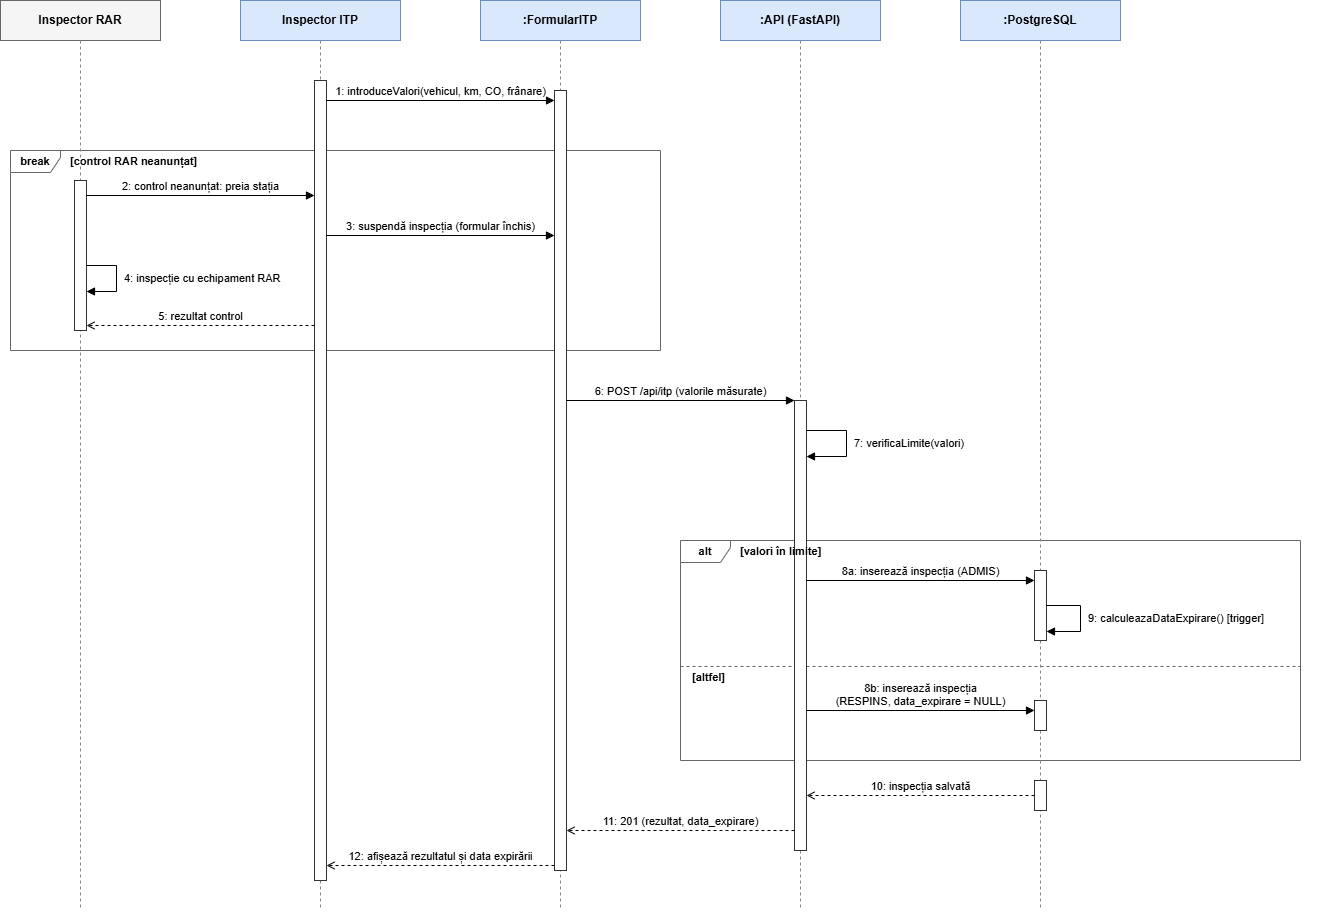

The diagram above was exported from draw.io. Its source (the exported page's mxGraphModel, read from the mxfile embedded in the PNG):
<mxGraphModel dx="858" dy="602" grid="1" gridSize="10" guides="1" tooltips="1" connect="1" arrows="1" fold="1" page="0" pageScale="1" pageWidth="850" pageHeight="1100" math="0" shadow="0">
  <root>
    <mxCell id="0" />
    <mxCell id="1" parent="0" />
    <mxCell id="c2" parent="1" style="shape=umlFrame;whiteSpace=wrap;html=1;pointerEvents=0;width=50;height=22;fontSize=11;fillColor=none;strokeColor=#666666;fontStyle=1;" value="break" vertex="1">
      <mxGeometry height="200" width="650" x="30" y="170" as="geometry" />
    </mxCell>
    <mxCell id="c3" parent="1" style="text;html=1;align=left;verticalAlign=middle;fontSize=11;whiteSpace=wrap;fontStyle=1;" value="[control RAR neanunțat]" vertex="1">
      <mxGeometry height="18" width="300" x="88" y="172" as="geometry" />
    </mxCell>
    <mxCell id="c4" parent="1" style="shape=umlFrame;whiteSpace=wrap;html=1;pointerEvents=0;width=50;height=22;fontSize=11;fillColor=none;strokeColor=#666666;fontStyle=1;" value="alt" vertex="1">
      <mxGeometry height="220" width="620" x="700" y="560" as="geometry" />
    </mxCell>
    <mxCell id="c6" parent="1" style="text;html=1;align=left;verticalAlign=middle;fontSize=11;whiteSpace=wrap;fontStyle=1;" value="[altfel]" vertex="1">
      <mxGeometry height="18" width="150" x="710" y="688" as="geometry" />
    </mxCell>
    <mxCell id="c7" edge="1" parent="1" style="html=1;rounded=0;fontSize=11;endArrow=none;dashed=1;strokeColor=#666666;" value="">
      <mxGeometry relative="1" as="geometry">
        <mxPoint x="700" y="686" as="sourcePoint" />
        <mxPoint x="1320" y="686" as="targetPoint" />
      </mxGeometry>
    </mxCell>
    <mxCell id="c8" parent="1" style="rounded=0;whiteSpace=wrap;html=1;fontSize=12;fillColor=#f5f5f5;strokeColor=#666666;" value="&lt;b&gt;Inspector RAR&lt;/b&gt;" vertex="1">
      <mxGeometry height="40" width="160" x="20" y="20" as="geometry" />
    </mxCell>
    <mxCell id="c9" edge="1" parent="1" style="html=1;rounded=0;fontSize=11;endArrow=none;dashed=1;strokeColor=#888888;" value="">
      <mxGeometry relative="1" as="geometry">
        <mxPoint x="100" y="60" as="sourcePoint" />
        <mxPoint x="100" y="930" as="targetPoint" />
      </mxGeometry>
    </mxCell>
    <mxCell id="c10" parent="1" style="rounded=0;whiteSpace=wrap;html=1;fontSize=12;fillColor=#dae8fc;strokeColor=#6c8ebf;" value="&lt;b&gt;Inspector ITP&lt;/b&gt;" vertex="1">
      <mxGeometry height="40" width="160" x="260" y="20" as="geometry" />
    </mxCell>
    <mxCell id="c11" edge="1" parent="1" style="html=1;rounded=0;fontSize=11;endArrow=none;dashed=1;strokeColor=#888888;" value="">
      <mxGeometry relative="1" as="geometry">
        <mxPoint x="340" y="60" as="sourcePoint" />
        <mxPoint x="340" y="930" as="targetPoint" />
      </mxGeometry>
    </mxCell>
    <mxCell id="c12" parent="1" style="rounded=0;whiteSpace=wrap;html=1;fontSize=12;fillColor=#dae8fc;strokeColor=#6c8ebf;" value="&lt;b&gt;:FormularITP&lt;/b&gt;" vertex="1">
      <mxGeometry height="40" width="160" x="500" y="20" as="geometry" />
    </mxCell>
    <mxCell id="c13" edge="1" parent="1" style="html=1;rounded=0;fontSize=11;endArrow=none;dashed=1;strokeColor=#888888;" value="">
      <mxGeometry relative="1" as="geometry">
        <mxPoint x="580" y="60" as="sourcePoint" />
        <mxPoint x="580" y="930" as="targetPoint" />
      </mxGeometry>
    </mxCell>
    <mxCell id="c14" parent="1" style="rounded=0;whiteSpace=wrap;html=1;fontSize=12;fillColor=#dae8fc;strokeColor=#6c8ebf;" value="&lt;b&gt;:API (FastAPI)&lt;/b&gt;" vertex="1">
      <mxGeometry height="40" width="160" x="740" y="20" as="geometry" />
    </mxCell>
    <mxCell id="c15" edge="1" parent="1" style="html=1;rounded=0;fontSize=11;endArrow=none;dashed=1;strokeColor=#888888;" value="">
      <mxGeometry relative="1" as="geometry">
        <mxPoint x="820" y="60" as="sourcePoint" />
        <mxPoint x="820" y="930" as="targetPoint" />
      </mxGeometry>
    </mxCell>
    <mxCell id="c16" parent="1" style="rounded=0;whiteSpace=wrap;html=1;fontSize=12;fillColor=#dae8fc;strokeColor=#6c8ebf;" value="&lt;b&gt;:PostgreSQL&lt;/b&gt;" vertex="1">
      <mxGeometry height="40" width="160" x="980" y="20" as="geometry" />
    </mxCell>
    <mxCell id="c17" edge="1" parent="1" style="html=1;rounded=0;fontSize=11;endArrow=none;dashed=1;strokeColor=#888888;" value="">
      <mxGeometry relative="1" as="geometry">
        <mxPoint x="1060" y="60" as="sourcePoint" />
        <mxPoint x="1060" y="930" as="targetPoint" />
      </mxGeometry>
    </mxCell>
    <mxCell id="c18" parent="1" style="html=1;fillColor=#ffffff;strokeColor=#333333;" value="" vertex="1">
      <mxGeometry height="800" width="12" x="334" y="100" as="geometry" />
    </mxCell>
    <mxCell id="c19" parent="1" style="html=1;fillColor=#ffffff;strokeColor=#333333;" value="" vertex="1">
      <mxGeometry height="780" width="12" x="574" y="110" as="geometry" />
    </mxCell>
    <mxCell id="c20" parent="1" style="html=1;fillColor=#ffffff;strokeColor=#333333;" value="" vertex="1">
      <mxGeometry height="150" width="12" x="94" y="200" as="geometry" />
    </mxCell>
    <mxCell id="c21" parent="1" style="html=1;fillColor=#ffffff;strokeColor=#333333;" value="" vertex="1">
      <mxGeometry height="450" width="12" x="814" y="420" as="geometry" />
    </mxCell>
    <mxCell id="c22" parent="1" style="html=1;fillColor=#ffffff;strokeColor=#333333;" value="" vertex="1">
      <mxGeometry height="70" width="12" x="1054" y="590" as="geometry" />
    </mxCell>
    <mxCell id="c24" parent="1" style="html=1;fillColor=#ffffff;strokeColor=#333333;" value="" vertex="1">
      <mxGeometry height="30" width="12" x="1054" y="720" as="geometry" />
    </mxCell>
    <mxCell id="c25" parent="1" style="html=1;fillColor=#ffffff;strokeColor=#333333;" value="" vertex="1">
      <mxGeometry height="30" width="12" x="1054" y="800" as="geometry" />
    </mxCell>
    <mxCell id="c26" edge="1" parent="1" style="html=1;rounded=0;fontSize=11;endArrow=block;endFill=1;verticalAlign=bottom;labelPosition=center;verticalLabelPosition=top;" value="1: introduceValori(vehicul, km, CO, frânare)">
      <mxGeometry relative="1" as="geometry">
        <mxPoint x="346" y="120" as="sourcePoint" />
        <mxPoint x="574" y="120" as="targetPoint" />
      </mxGeometry>
    </mxCell>
    <mxCell id="c27" edge="1" parent="1" style="html=1;rounded=0;fontSize=11;endArrow=block;endFill=1;verticalAlign=bottom;labelPosition=center;verticalLabelPosition=top;" value="2: control neanunțat: preia stația">
      <mxGeometry relative="1" as="geometry">
        <mxPoint x="106" y="215" as="sourcePoint" />
        <mxPoint x="334" y="215" as="targetPoint" />
      </mxGeometry>
    </mxCell>
    <mxCell id="c28" edge="1" parent="1" style="html=1;rounded=0;fontSize=11;endArrow=block;endFill=1;verticalAlign=bottom;labelPosition=center;verticalLabelPosition=top;" value="3: suspendă inspecția (formular închis)">
      <mxGeometry relative="1" as="geometry">
        <mxPoint x="346" y="255" as="sourcePoint" />
        <mxPoint x="574" y="255" as="targetPoint" />
      </mxGeometry>
    </mxCell>
    <mxCell id="c29" edge="1" parent="1" style="html=1;rounded=0;fontSize=11;endArrow=block;endFill=1;edgeStyle=none;" value="">
      <mxGeometry relative="1" as="geometry">
        <Array as="points">
          <mxPoint x="136" y="285" />
          <mxPoint x="136" y="311" />
        </Array>
        <mxPoint x="106" y="285" as="sourcePoint" />
        <mxPoint x="106" y="311" as="targetPoint" />
      </mxGeometry>
    </mxCell>
    <mxCell id="c30" parent="1" style="text;html=1;align=left;verticalAlign=middle;fontSize=11;whiteSpace=wrap;" value="4: inspecție cu echipament RAR" vertex="1">
      <mxGeometry height="26" width="190" x="142" y="285" as="geometry" />
    </mxCell>
    <mxCell id="c31" edge="1" parent="1" style="html=1;rounded=0;fontSize=11;dashed=1;endArrow=open;endFill=0;verticalAlign=bottom;labelPosition=center;verticalLabelPosition=top;" value="5: rezultat control">
      <mxGeometry relative="1" as="geometry">
        <mxPoint x="334" y="345" as="sourcePoint" />
        <mxPoint x="106" y="345" as="targetPoint" />
      </mxGeometry>
    </mxCell>
    <mxCell id="c32" edge="1" parent="1" style="html=1;rounded=0;fontSize=11;endArrow=block;endFill=1;verticalAlign=bottom;labelPosition=center;verticalLabelPosition=top;" value="6: POST /api/itp (valorile măsurate)">
      <mxGeometry relative="1" as="geometry">
        <mxPoint x="586" y="420" as="sourcePoint" />
        <mxPoint x="814" y="420" as="targetPoint" />
      </mxGeometry>
    </mxCell>
    <mxCell id="c33" edge="1" parent="1" style="html=1;rounded=0;fontSize=11;endArrow=block;endFill=1;edgeStyle=none;" value="">
      <mxGeometry relative="1" as="geometry">
        <Array as="points">
          <mxPoint x="866" y="450" />
          <mxPoint x="866" y="476" />
        </Array>
        <mxPoint x="826" y="450" as="sourcePoint" />
        <mxPoint x="826" y="476" as="targetPoint" />
      </mxGeometry>
    </mxCell>
    <mxCell id="c34" parent="1" style="text;html=1;align=left;verticalAlign=middle;fontSize=11;whiteSpace=wrap;" value="7: verificaLimite(valori)" vertex="1">
      <mxGeometry height="26" width="230" x="872" y="450" as="geometry" />
    </mxCell>
    <mxCell id="c35" edge="1" parent="1" style="html=1;rounded=0;fontSize=11;endArrow=block;endFill=1;verticalAlign=bottom;labelPosition=center;verticalLabelPosition=top;" value="8a: inserează inspecția (ADMIS)">
      <mxGeometry relative="1" as="geometry">
        <mxPoint x="826" y="600" as="sourcePoint" />
        <mxPoint x="1054" y="600" as="targetPoint" />
      </mxGeometry>
    </mxCell>
    <mxCell id="c36" edge="1" parent="1" style="html=1;rounded=0;fontSize=11;endArrow=block;endFill=1;edgeStyle=none;" value="">
      <mxGeometry relative="1" as="geometry">
        <Array as="points">
          <mxPoint x="1100" y="625" />
          <mxPoint x="1100" y="651" />
        </Array>
        <mxPoint x="1066" y="625" as="sourcePoint" />
        <mxPoint x="1066" y="651" as="targetPoint" />
      </mxGeometry>
    </mxCell>
    <mxCell id="c37" parent="1" style="text;html=1;align=left;verticalAlign=middle;fontSize=11;whiteSpace=wrap;" value="9: calculeazaDataExpirare() [trigger]" vertex="1">
      <mxGeometry height="26" width="230" x="1106" y="625" as="geometry" />
    </mxCell>
    <mxCell id="c38" edge="1" parent="1" style="html=1;rounded=0;fontSize=11;endArrow=block;endFill=1;verticalAlign=bottom;labelPosition=center;verticalLabelPosition=top;" value="8b: inserează inspecția&lt;br&gt;(RESPINS, data_expirare = NULL)">
      <mxGeometry relative="1" as="geometry">
        <mxPoint x="826" y="730" as="sourcePoint" />
        <mxPoint x="1054" y="730" as="targetPoint" />
      </mxGeometry>
    </mxCell>
    <mxCell id="c39" edge="1" parent="1" style="html=1;rounded=0;fontSize=11;dashed=1;endArrow=open;endFill=0;verticalAlign=bottom;labelPosition=center;verticalLabelPosition=top;" value="10: inspecția salvată">
      <mxGeometry relative="1" as="geometry">
        <mxPoint x="1054" y="815" as="sourcePoint" />
        <mxPoint x="826" y="815" as="targetPoint" />
      </mxGeometry>
    </mxCell>
    <mxCell id="c40" edge="1" parent="1" style="html=1;rounded=0;fontSize=11;dashed=1;endArrow=open;endFill=0;verticalAlign=bottom;labelPosition=center;verticalLabelPosition=top;" value="11: 201 (rezultat, data_expirare)">
      <mxGeometry relative="1" as="geometry">
        <mxPoint x="814" y="850" as="sourcePoint" />
        <mxPoint x="586" y="850" as="targetPoint" />
      </mxGeometry>
    </mxCell>
    <mxCell id="c41" edge="1" parent="1" style="html=1;rounded=0;fontSize=11;dashed=1;endArrow=open;endFill=0;verticalAlign=bottom;labelPosition=center;verticalLabelPosition=top;" value="12: afișează rezultatul și data expirării">
      <mxGeometry relative="1" as="geometry">
        <mxPoint x="574" y="885" as="sourcePoint" />
        <mxPoint x="346" y="885" as="targetPoint" />
      </mxGeometry>
    </mxCell>
    <mxCell id="c5" parent="1" style="text;html=1;align=left;verticalAlign=middle;fontSize=11;whiteSpace=wrap;fontStyle=1;" value="[valori în limite]" vertex="1">
      <mxGeometry height="18" width="200" x="758" y="562" as="geometry" />
    </mxCell>
  </root>
</mxGraphModel>